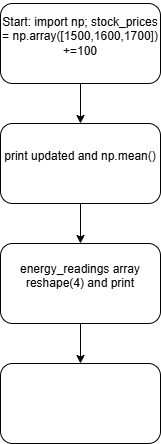

The diagram above was exported from draw.io. Its source (the exported page's mxGraphModel, read from the mxfile embedded in the PNG):
<mxGraphModel dx="860" dy="1668" grid="1" gridSize="10" guides="1" tooltips="1" connect="1" arrows="1" fold="1" page="1" pageScale="1" pageWidth="827" pageHeight="1169" math="0" shadow="0">
  <root>
    <mxCell id="0" />
    <mxCell id="1" parent="0" />
    <mxCell id="CE9ta-2fU2x3HxblYe0A-5" edge="1" parent="1" source="CE9ta-2fU2x3HxblYe0A-1" style="edgeStyle=orthogonalEdgeStyle;rounded=0;orthogonalLoop=1;jettySize=auto;html=1;exitX=0.5;exitY=1;exitDx=0;exitDy=0;" target="CE9ta-2fU2x3HxblYe0A-2">
      <mxGeometry relative="1" as="geometry" />
    </mxCell>
    <UserObject label="&#10;Start: import np; stock_prices = np.array([1500,1600,1700]) +=100&#10;&#10;" link="&#10;Start: import np; stock_prices = np.array([1500,1600,1700]) +=100&#10;&#10;" id="CE9ta-2fU2x3HxblYe0A-1">
      <mxCell parent="1" style="rounded=1;whiteSpace=wrap;html=1;" vertex="1">
        <mxGeometry height="80" width="160" x="320" as="geometry" />
      </mxCell>
    </UserObject>
    <mxCell id="CE9ta-2fU2x3HxblYe0A-6" edge="1" parent="1" source="CE9ta-2fU2x3HxblYe0A-2" style="edgeStyle=orthogonalEdgeStyle;rounded=0;orthogonalLoop=1;jettySize=auto;html=1;exitX=0.5;exitY=1;exitDx=0;exitDy=0;entryX=0.5;entryY=0;entryDx=0;entryDy=0;" target="CE9ta-2fU2x3HxblYe0A-3">
      <mxGeometry relative="1" as="geometry" />
    </mxCell>
    <UserObject label="&#10;print updated and np.mean()&#10;&#10;" link="&#10;print updated and np.mean()&#10;&#10;" id="CE9ta-2fU2x3HxblYe0A-2">
      <mxCell parent="1" style="rounded=1;whiteSpace=wrap;html=1;" vertex="1">
        <mxGeometry height="80" width="160" x="320" y="120" as="geometry" />
      </mxCell>
    </UserObject>
    <mxCell id="CE9ta-2fU2x3HxblYe0A-7" edge="1" parent="1" source="CE9ta-2fU2x3HxblYe0A-3" style="edgeStyle=orthogonalEdgeStyle;rounded=0;orthogonalLoop=1;jettySize=auto;html=1;exitX=0.5;exitY=1;exitDx=0;exitDy=0;entryX=0.5;entryY=0;entryDx=0;entryDy=0;" target="CE9ta-2fU2x3HxblYe0A-4">
      <mxGeometry relative="1" as="geometry" />
    </mxCell>
    <mxCell id="CE9ta-2fU2x3HxblYe0A-3" parent="1" style="rounded=1;whiteSpace=wrap;html=1;" value="&#10;energy_readings array reshape(4) and print&#10;&#10;" vertex="1">
      <mxGeometry height="80" width="160" x="320" y="240" as="geometry" />
    </mxCell>
    <mxCell id="CE9ta-2fU2x3HxblYe0A-4" parent="1" style="rounded=1;whiteSpace=wrap;html=1;" value="" vertex="1">
      <mxGeometry height="80" width="160" x="320" y="360" as="geometry" />
    </mxCell>
  </root>
</mxGraphModel>